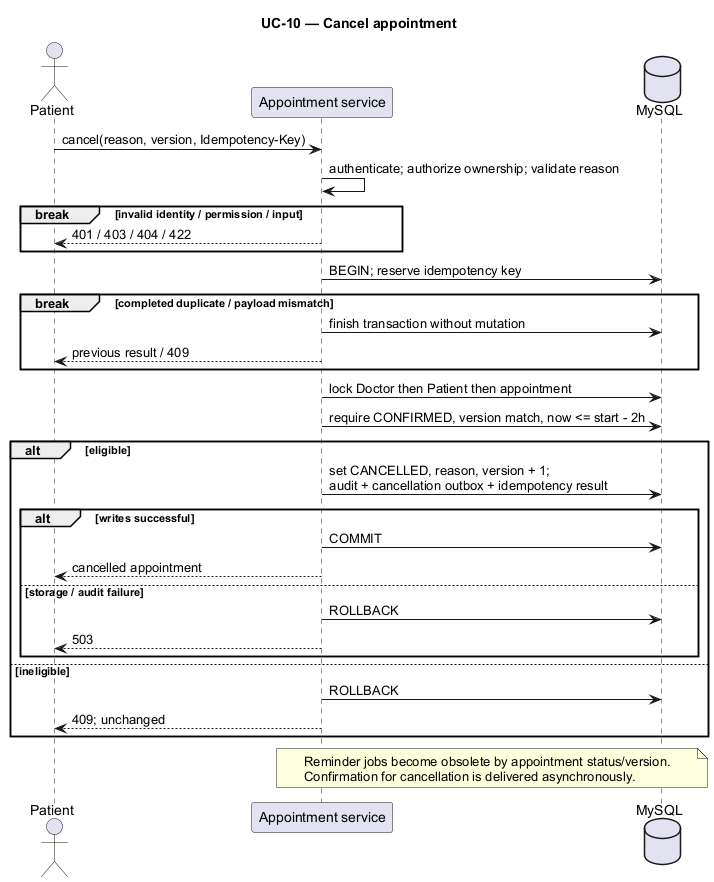

The diagram above was rendered by PlantUML. Its source (embedded in the PNG):
@startuml
skinparam shadowing false
skinparam defaultFontName Arial
title UC-10 — Cancel appointment
actor Patient
participant "Appointment service" as App
database MySQL as DB
Patient -> App : cancel(reason, version, Idempotency-Key)
App -> App : authenticate; authorize ownership; validate reason
break invalid identity / permission / input
 App --> Patient : 401 / 403 / 404 / 422
end
App -> DB : BEGIN; reserve idempotency key
break completed duplicate / payload mismatch
 App -> DB : finish transaction without mutation
 App --> Patient : previous result / 409
end
App -> DB : lock Doctor then Patient then appointment
App -> DB : require CONFIRMED, version match, now <= start - 2h
alt eligible
 App -> DB : set CANCELLED, reason, version + 1;\naudit + cancellation outbox + idempotency result
 alt writes successful
  App -> DB : COMMIT
  App --> Patient : cancelled appointment
 else storage / audit failure
  App -> DB : ROLLBACK
  App --> Patient : 503
 end
else ineligible
 App -> DB : ROLLBACK
 App --> Patient : 409; unchanged
end
note over App, DB
Reminder jobs become obsolete by appointment status/version.
Confirmation for cancellation is delivered asynchronously.
end note
@enduml